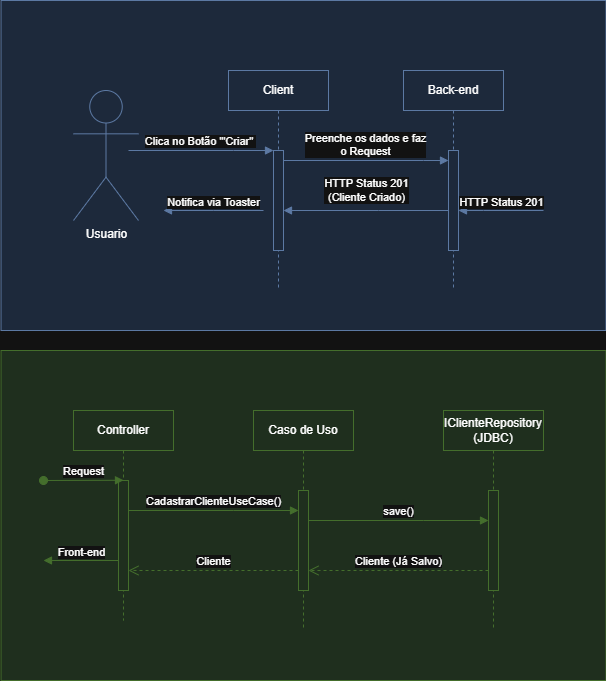

The diagram above was exported from draw.io. Its source (the exported page's mxGraphModel, read from the mxfile embedded in the PNG):
<mxGraphModel dx="1052" dy="631" grid="1" gridSize="10" guides="1" tooltips="1" connect="1" arrows="1" fold="1" page="1" pageScale="1" pageWidth="850" pageHeight="1100" math="0" shadow="0">
  <root>
    <mxCell id="0" />
    <mxCell id="1" parent="0" />
    <mxCell id="p3FTWQuzpC3H0-Nz5Ybn-8" parent="1" style="rounded=0;whiteSpace=wrap;html=1;fillColor=#d5e8d4;strokeColor=#82b366;" value="" vertex="1">
      <mxGeometry height="330" width="605" x="97.5" y="500" as="geometry" />
    </mxCell>
    <mxCell id="aM9ryv3xv72pqoxQDRHE-1" parent="1" style="shape=umlLifeline;perimeter=lifelinePerimeter;whiteSpace=wrap;html=1;container=0;dropTarget=0;collapsible=0;recursiveResize=0;outlineConnect=0;portConstraint=eastwest;newEdgeStyle={&quot;edgeStyle&quot;:&quot;elbowEdgeStyle&quot;,&quot;elbow&quot;:&quot;vertical&quot;,&quot;curved&quot;:0,&quot;rounded&quot;:0};fillColor=#d5e8d4;strokeColor=#82b366;" value="Controller" vertex="1">
      <mxGeometry height="210" width="100" x="170" y="560" as="geometry" />
    </mxCell>
    <mxCell id="aM9ryv3xv72pqoxQDRHE-2" parent="aM9ryv3xv72pqoxQDRHE-1" style="html=1;points=[];perimeter=orthogonalPerimeter;outlineConnect=0;targetShapes=umlLifeline;portConstraint=eastwest;newEdgeStyle={&quot;edgeStyle&quot;:&quot;elbowEdgeStyle&quot;,&quot;elbow&quot;:&quot;vertical&quot;,&quot;curved&quot;:0,&quot;rounded&quot;:0};fillColor=#d5e8d4;strokeColor=#82b366;" value="" vertex="1">
      <mxGeometry height="110" width="10" x="45" y="70" as="geometry" />
    </mxCell>
    <mxCell id="aM9ryv3xv72pqoxQDRHE-3" edge="1" parent="aM9ryv3xv72pqoxQDRHE-1" style="html=1;verticalAlign=bottom;startArrow=oval;endArrow=block;startSize=8;edgeStyle=elbowEdgeStyle;elbow=vertical;curved=0;rounded=0;fillColor=#d5e8d4;strokeColor=#82b366;" target="aM9ryv3xv72pqoxQDRHE-2" value="Request">
      <mxGeometry relative="1" as="geometry">
        <mxPoint x="-30" y="70" as="sourcePoint" />
      </mxGeometry>
    </mxCell>
    <mxCell id="aM9ryv3xv72pqoxQDRHE-5" parent="1" style="shape=umlLifeline;perimeter=lifelinePerimeter;whiteSpace=wrap;html=1;container=0;dropTarget=0;collapsible=0;recursiveResize=0;outlineConnect=0;portConstraint=eastwest;newEdgeStyle={&quot;edgeStyle&quot;:&quot;elbowEdgeStyle&quot;,&quot;elbow&quot;:&quot;vertical&quot;,&quot;curved&quot;:0,&quot;rounded&quot;:0};fillColor=#d5e8d4;strokeColor=#82b366;" value="Caso de Uso" vertex="1">
      <mxGeometry height="220" width="100" x="350" y="560" as="geometry" />
    </mxCell>
    <mxCell id="aM9ryv3xv72pqoxQDRHE-6" parent="aM9ryv3xv72pqoxQDRHE-5" style="html=1;points=[];perimeter=orthogonalPerimeter;outlineConnect=0;targetShapes=umlLifeline;portConstraint=eastwest;newEdgeStyle={&quot;edgeStyle&quot;:&quot;elbowEdgeStyle&quot;,&quot;elbow&quot;:&quot;vertical&quot;,&quot;curved&quot;:0,&quot;rounded&quot;:0};fillColor=#d5e8d4;strokeColor=#82b366;" value="" vertex="1">
      <mxGeometry height="100" width="10" x="45" y="80" as="geometry" />
    </mxCell>
    <mxCell id="aM9ryv3xv72pqoxQDRHE-7" edge="1" parent="1" source="aM9ryv3xv72pqoxQDRHE-2" style="html=1;verticalAlign=bottom;endArrow=block;edgeStyle=elbowEdgeStyle;elbow=vertical;curved=0;rounded=0;fillColor=#d5e8d4;strokeColor=#82b366;" target="aM9ryv3xv72pqoxQDRHE-6" value="CadastrarClienteUseCase()">
      <mxGeometry relative="1" as="geometry">
        <Array as="points">
          <mxPoint x="330" y="660" />
        </Array>
        <mxPoint x="345" y="670" as="sourcePoint" />
      </mxGeometry>
    </mxCell>
    <mxCell id="p3FTWQuzpC3H0-Nz5Ybn-1" parent="1" style="shape=umlLifeline;perimeter=lifelinePerimeter;whiteSpace=wrap;html=1;container=0;dropTarget=0;collapsible=0;recursiveResize=0;outlineConnect=0;portConstraint=eastwest;newEdgeStyle={&quot;edgeStyle&quot;:&quot;elbowEdgeStyle&quot;,&quot;elbow&quot;:&quot;vertical&quot;,&quot;curved&quot;:0,&quot;rounded&quot;:0};fillColor=#d5e8d4;strokeColor=#82b366;" value="IClienteRepository&lt;div&gt;(JDBC)&lt;/div&gt;" vertex="1">
      <mxGeometry height="220" width="100" x="540" y="560" as="geometry" />
    </mxCell>
    <mxCell id="p3FTWQuzpC3H0-Nz5Ybn-2" parent="p3FTWQuzpC3H0-Nz5Ybn-1" style="html=1;points=[];perimeter=orthogonalPerimeter;outlineConnect=0;targetShapes=umlLifeline;portConstraint=eastwest;newEdgeStyle={&quot;edgeStyle&quot;:&quot;elbowEdgeStyle&quot;,&quot;elbow&quot;:&quot;vertical&quot;,&quot;curved&quot;:0,&quot;rounded&quot;:0};fillColor=#d5e8d4;strokeColor=#82b366;" value="" vertex="1">
      <mxGeometry height="100" width="10" x="45" y="80" as="geometry" />
    </mxCell>
    <mxCell id="p3FTWQuzpC3H0-Nz5Ybn-3" edge="1" parent="1" source="aM9ryv3xv72pqoxQDRHE-6" style="html=1;verticalAlign=bottom;endArrow=block;edgeStyle=elbowEdgeStyle;elbow=vertical;curved=0;rounded=0;fillColor=#d5e8d4;strokeColor=#82b366;" target="p3FTWQuzpC3H0-Nz5Ybn-2" value="save()">
      <mxGeometry relative="1" as="geometry">
        <Array as="points">
          <mxPoint x="520" y="670" />
        </Array>
        <mxPoint x="410" y="670" as="sourcePoint" />
        <mxPoint x="590" y="670" as="targetPoint" />
      </mxGeometry>
    </mxCell>
    <mxCell id="p3FTWQuzpC3H0-Nz5Ybn-4" edge="1" parent="1" style="html=1;verticalAlign=bottom;endArrow=open;dashed=1;endSize=8;edgeStyle=elbowEdgeStyle;elbow=vertical;curved=0;rounded=0;fillColor=#d5e8d4;strokeColor=#82b366;" value="Cliente (Já Salvo)">
      <mxGeometry relative="1" as="geometry">
        <Array as="points">
          <mxPoint x="525" y="720" />
        </Array>
        <mxPoint x="585" y="720" as="sourcePoint" />
        <mxPoint x="405" y="720" as="targetPoint" />
      </mxGeometry>
    </mxCell>
    <mxCell id="p3FTWQuzpC3H0-Nz5Ybn-6" edge="1" parent="1" source="aM9ryv3xv72pqoxQDRHE-6" style="html=1;verticalAlign=bottom;endArrow=open;dashed=1;endSize=8;edgeStyle=elbowEdgeStyle;elbow=vertical;curved=0;rounded=0;fillColor=#d5e8d4;strokeColor=#82b366;" target="aM9ryv3xv72pqoxQDRHE-2" value="Cliente">
      <mxGeometry relative="1" as="geometry">
        <Array as="points">
          <mxPoint x="330" y="720" />
        </Array>
        <mxPoint x="390" y="720" as="sourcePoint" />
        <mxPoint x="210" y="720" as="targetPoint" />
      </mxGeometry>
    </mxCell>
    <mxCell id="p3FTWQuzpC3H0-Nz5Ybn-10" parent="1" style="rounded=0;whiteSpace=wrap;html=1;fillColor=#dae8fc;strokeColor=#6c8ebf;" value=" " vertex="1">
      <mxGeometry height="330" width="605" x="97.5" y="150" as="geometry" />
    </mxCell>
    <mxCell id="p3FTWQuzpC3H0-Nz5Ybn-14" parent="1" style="shape=umlLifeline;perimeter=lifelinePerimeter;whiteSpace=wrap;html=1;container=0;dropTarget=0;collapsible=0;recursiveResize=0;outlineConnect=0;portConstraint=eastwest;newEdgeStyle={&quot;edgeStyle&quot;:&quot;elbowEdgeStyle&quot;,&quot;elbow&quot;:&quot;vertical&quot;,&quot;curved&quot;:0,&quot;rounded&quot;:0};fillColor=#dae8fc;strokeColor=#6c8ebf;" value="Client" vertex="1">
      <mxGeometry height="220" width="100" x="325" y="220" as="geometry" />
    </mxCell>
    <mxCell id="p3FTWQuzpC3H0-Nz5Ybn-15" parent="p3FTWQuzpC3H0-Nz5Ybn-14" style="html=1;points=[];perimeter=orthogonalPerimeter;outlineConnect=0;targetShapes=umlLifeline;portConstraint=eastwest;newEdgeStyle={&quot;edgeStyle&quot;:&quot;elbowEdgeStyle&quot;,&quot;elbow&quot;:&quot;vertical&quot;,&quot;curved&quot;:0,&quot;rounded&quot;:0};fillColor=#dae8fc;strokeColor=#6c8ebf;" value="" vertex="1">
      <mxGeometry height="100" width="10" x="45" y="80" as="geometry" />
    </mxCell>
    <mxCell id="p3FTWQuzpC3H0-Nz5Ybn-16" edge="1" parent="1" style="html=1;verticalAlign=bottom;endArrow=block;edgeStyle=elbowEdgeStyle;elbow=vertical;curved=0;rounded=0;fillColor=#dae8fc;strokeColor=#6c8ebf;" target="p3FTWQuzpC3H0-Nz5Ybn-15" value="Clica no Botão '&quot;Criar&quot;&amp;nbsp;">
      <mxGeometry relative="1" as="geometry">
        <Array as="points">
          <mxPoint x="330" y="300" />
        </Array>
        <mxPoint x="225" y="299.9999999999999" as="sourcePoint" />
      </mxGeometry>
    </mxCell>
    <mxCell id="p3FTWQuzpC3H0-Nz5Ybn-17" parent="1" style="shape=umlLifeline;perimeter=lifelinePerimeter;whiteSpace=wrap;html=1;container=0;dropTarget=0;collapsible=0;recursiveResize=0;outlineConnect=0;portConstraint=eastwest;newEdgeStyle={&quot;edgeStyle&quot;:&quot;elbowEdgeStyle&quot;,&quot;elbow&quot;:&quot;vertical&quot;,&quot;curved&quot;:0,&quot;rounded&quot;:0};fillColor=#dae8fc;strokeColor=#6c8ebf;" value="Back-end" vertex="1">
      <mxGeometry height="220" width="100" x="500" y="220" as="geometry" />
    </mxCell>
    <mxCell id="p3FTWQuzpC3H0-Nz5Ybn-18" parent="p3FTWQuzpC3H0-Nz5Ybn-17" style="html=1;points=[];perimeter=orthogonalPerimeter;outlineConnect=0;targetShapes=umlLifeline;portConstraint=eastwest;newEdgeStyle={&quot;edgeStyle&quot;:&quot;elbowEdgeStyle&quot;,&quot;elbow&quot;:&quot;vertical&quot;,&quot;curved&quot;:0,&quot;rounded&quot;:0};fillColor=#dae8fc;strokeColor=#6c8ebf;" value="" vertex="1">
      <mxGeometry height="100" width="10" x="45" y="80" as="geometry" />
    </mxCell>
    <mxCell id="p3FTWQuzpC3H0-Nz5Ybn-19" edge="1" parent="1" source="p3FTWQuzpC3H0-Nz5Ybn-15" style="html=1;verticalAlign=bottom;endArrow=block;edgeStyle=elbowEdgeStyle;elbow=vertical;curved=0;rounded=0;fillColor=#dae8fc;strokeColor=#6c8ebf;" target="p3FTWQuzpC3H0-Nz5Ybn-18" value="Preenche os dados e faz&lt;div&gt;o Request&lt;/div&gt;">
      <mxGeometry relative="1" as="geometry">
        <Array as="points">
          <mxPoint x="520" y="310" />
        </Array>
        <mxPoint x="410" y="310" as="sourcePoint" />
        <mxPoint x="590" y="310" as="targetPoint" />
      </mxGeometry>
    </mxCell>
    <mxCell id="p3FTWQuzpC3H0-Nz5Ybn-27" edge="1" parent="1" source="aM9ryv3xv72pqoxQDRHE-2" style="html=1;verticalAlign=bottom;endArrow=block;edgeStyle=elbowEdgeStyle;elbow=horizontal;curved=0;rounded=0;fillColor=#d5e8d4;strokeColor=#82b366;" value=" ">
      <mxGeometry relative="1" as="geometry">
        <Array as="points">
          <mxPoint x="140" y="710" />
        </Array>
        <mxPoint x="205" y="710" as="sourcePoint" />
        <mxPoint x="140" y="710" as="targetPoint" />
      </mxGeometry>
    </mxCell>
    <mxCell id="p3FTWQuzpC3H0-Nz5Ybn-28" connectable="0" parent="p3FTWQuzpC3H0-Nz5Ybn-27" style="edgeLabel;html=1;align=center;verticalAlign=middle;resizable=0;points=[];" value="Front-end" vertex="1">
      <mxGeometry relative="1" x="0.0003" y="-8" as="geometry">
        <mxPoint as="offset" />
      </mxGeometry>
    </mxCell>
    <mxCell id="p3FTWQuzpC3H0-Nz5Ybn-33" edge="1" parent="1" style="html=1;verticalAlign=bottom;endArrow=block;edgeStyle=elbowEdgeStyle;elbow=horizontal;curved=0;rounded=0;fillColor=#dae8fc;strokeColor=#6c8ebf;" value=" ">
      <mxGeometry relative="1" as="geometry">
        <Array as="points">
          <mxPoint x="580" y="360" />
        </Array>
        <mxPoint x="640" y="360" as="sourcePoint" />
        <mxPoint x="555" y="360" as="targetPoint" />
      </mxGeometry>
    </mxCell>
    <mxCell id="p3FTWQuzpC3H0-Nz5Ybn-34" connectable="0" parent="p3FTWQuzpC3H0-Nz5Ybn-33" style="edgeLabel;html=1;align=center;verticalAlign=middle;resizable=0;points=[];" value="HTTP Status 201" vertex="1">
      <mxGeometry relative="1" x="0.0003" y="-8" as="geometry">
        <mxPoint as="offset" />
      </mxGeometry>
    </mxCell>
    <mxCell id="p3FTWQuzpC3H0-Nz5Ybn-36" edge="1" parent="1" source="p3FTWQuzpC3H0-Nz5Ybn-18" style="html=1;verticalAlign=bottom;endArrow=block;edgeStyle=elbowEdgeStyle;elbow=horizontal;curved=0;rounded=0;fillColor=#dae8fc;strokeColor=#6c8ebf;" target="p3FTWQuzpC3H0-Nz5Ybn-15" value=" ">
      <mxGeometry relative="1" as="geometry">
        <Array as="points">
          <mxPoint x="475" y="360" />
        </Array>
        <mxPoint x="535" y="360" as="sourcePoint" />
        <mxPoint x="450" y="360" as="targetPoint" />
      </mxGeometry>
    </mxCell>
    <mxCell id="p3FTWQuzpC3H0-Nz5Ybn-37" connectable="0" parent="p3FTWQuzpC3H0-Nz5Ybn-36" style="edgeLabel;html=1;align=center;verticalAlign=middle;resizable=0;points=[];" value="HTTP Status 201&lt;div&gt;(Cliente Criado)&lt;/div&gt;" vertex="1">
      <mxGeometry relative="1" x="0.0003" y="-8" as="geometry">
        <mxPoint y="-12" as="offset" />
      </mxGeometry>
    </mxCell>
    <mxCell id="p3FTWQuzpC3H0-Nz5Ybn-38" parent="1" style="shape=umlActor;verticalLabelPosition=bottom;verticalAlign=top;html=1;fillColor=#dae8fc;strokeColor=#6c8ebf;" value="Usuario" vertex="1">
      <mxGeometry height="130" width="65" x="170" y="240" as="geometry" />
    </mxCell>
    <mxCell id="p3FTWQuzpC3H0-Nz5Ybn-39" edge="1" parent="1" style="html=1;verticalAlign=bottom;endArrow=block;edgeStyle=elbowEdgeStyle;elbow=horizontal;curved=0;rounded=0;fillColor=#dae8fc;strokeColor=#6c8ebf;" value=" ">
      <mxGeometry relative="1" as="geometry">
        <Array as="points" />
        <mxPoint x="360" y="360" as="sourcePoint" />
        <mxPoint x="260" y="360" as="targetPoint" />
      </mxGeometry>
    </mxCell>
    <mxCell id="p3FTWQuzpC3H0-Nz5Ybn-40" connectable="0" parent="p3FTWQuzpC3H0-Nz5Ybn-39" style="edgeLabel;html=1;align=center;verticalAlign=middle;resizable=0;points=[];" value="Notifica via Toaster" vertex="1">
      <mxGeometry relative="1" x="0.0003" y="-8" as="geometry">
        <mxPoint as="offset" />
      </mxGeometry>
    </mxCell>
  </root>
</mxGraphModel>